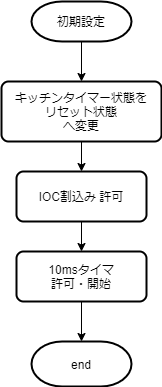

The diagram above was exported from draw.io. Its source (the exported page's mxGraphModel, read from the mxfile embedded in the PNG):
<mxGraphModel dx="700" dy="813" grid="1" gridSize="10" guides="1" tooltips="1" connect="1" arrows="1" fold="1" page="1" pageScale="1" pageWidth="827" pageHeight="1169" math="0" shadow="0">
  <root>
    <mxCell id="9pKqeDJr5URqvrD7bRqo-0" />
    <mxCell id="9pKqeDJr5URqvrD7bRqo-1" parent="9pKqeDJr5URqvrD7bRqo-0" />
    <mxCell id="rfB2v5PXnrReM8PBB6vS-0" value="" style="edgeStyle=orthogonalEdgeStyle;rounded=0;orthogonalLoop=1;jettySize=auto;html=1;" parent="9pKqeDJr5URqvrD7bRqo-1" source="9pKqeDJr5URqvrD7bRqo-2" target="B9lV8YMsJX1nhtL3cNc1-1" edge="1">
      <mxGeometry relative="1" as="geometry" />
    </mxCell>
    <mxCell id="9pKqeDJr5URqvrD7bRqo-2" value="キッチンタイマー状態を&lt;br&gt;リセット状態&lt;br&gt;へ変更" style="rounded=1;whiteSpace=wrap;html=1;absoluteArcSize=1;arcSize=14;strokeWidth=2;" parent="9pKqeDJr5URqvrD7bRqo-1" vertex="1">
      <mxGeometry x="334" y="160" width="160" height="60" as="geometry" />
    </mxCell>
    <mxCell id="icSO33oLTsjoH84TtM9L-2" value="" style="edgeStyle=orthogonalEdgeStyle;rounded=0;orthogonalLoop=1;jettySize=auto;html=1;" parent="9pKqeDJr5URqvrD7bRqo-1" source="icSO33oLTsjoH84TtM9L-0" target="9pKqeDJr5URqvrD7bRqo-2" edge="1">
      <mxGeometry relative="1" as="geometry">
        <mxPoint x="414" y="80" as="targetPoint" />
      </mxGeometry>
    </mxCell>
    <mxCell id="icSO33oLTsjoH84TtM9L-0" value="初期設定" style="strokeWidth=2;html=1;shape=mxgraph.flowchart.terminator;whiteSpace=wrap;" parent="9pKqeDJr5URqvrD7bRqo-1" vertex="1">
      <mxGeometry x="364" y="80" width="100" height="40" as="geometry" />
    </mxCell>
    <mxCell id="icSO33oLTsjoH84TtM9L-1" value="end" style="strokeWidth=2;html=1;shape=mxgraph.flowchart.terminator;whiteSpace=wrap;" parent="9pKqeDJr5URqvrD7bRqo-1" vertex="1">
      <mxGeometry x="364" y="420" width="100" height="45" as="geometry" />
    </mxCell>
    <mxCell id="rfB2v5PXnrReM8PBB6vS-1" value="" style="edgeStyle=orthogonalEdgeStyle;rounded=0;orthogonalLoop=1;jettySize=auto;html=1;" parent="9pKqeDJr5URqvrD7bRqo-1" source="B9lV8YMsJX1nhtL3cNc1-1" target="B9lV8YMsJX1nhtL3cNc1-2" edge="1">
      <mxGeometry relative="1" as="geometry">
        <mxPoint x="414" y="380" as="targetPoint" />
      </mxGeometry>
    </mxCell>
    <mxCell id="B9lV8YMsJX1nhtL3cNc1-1" value="IOC割込み 許可" style="rounded=1;whiteSpace=wrap;html=1;absoluteArcSize=1;arcSize=14;strokeWidth=2;" parent="9pKqeDJr5URqvrD7bRqo-1" vertex="1">
      <mxGeometry x="349" y="250" width="130" height="50" as="geometry" />
    </mxCell>
    <mxCell id="rfB2v5PXnrReM8PBB6vS-2" value="" style="edgeStyle=orthogonalEdgeStyle;rounded=0;orthogonalLoop=1;jettySize=auto;html=1;" parent="9pKqeDJr5URqvrD7bRqo-1" source="B9lV8YMsJX1nhtL3cNc1-2" target="icSO33oLTsjoH84TtM9L-1" edge="1">
      <mxGeometry relative="1" as="geometry" />
    </mxCell>
    <mxCell id="B9lV8YMsJX1nhtL3cNc1-2" value="10msタイマ&lt;br&gt;許可・開始" style="rounded=1;whiteSpace=wrap;html=1;absoluteArcSize=1;arcSize=14;strokeWidth=2;" parent="9pKqeDJr5URqvrD7bRqo-1" vertex="1">
      <mxGeometry x="349" y="330" width="130" height="50" as="geometry" />
    </mxCell>
  </root>
</mxGraphModel>